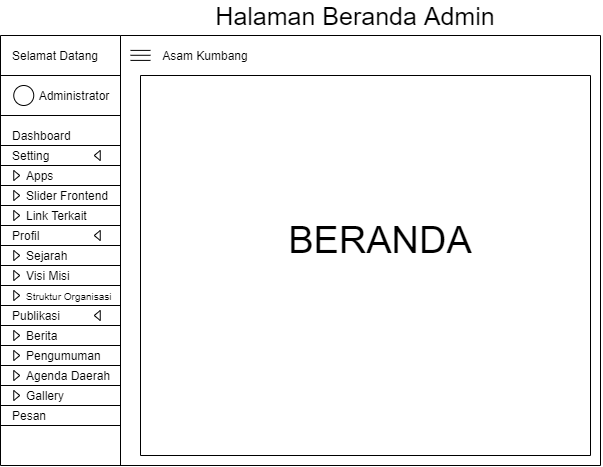

The diagram above was exported from draw.io. Its source (the exported page's mxGraphModel, read from the mxfile embedded in the PNG):
<mxGraphModel dx="904" dy="567" grid="1" gridSize="10" guides="1" tooltips="1" connect="1" arrows="1" fold="1" page="1" pageScale="1" pageWidth="827" pageHeight="1169" math="0" shadow="0">
  <root>
    <mxCell id="X-V6SknYsk4t3YyJYrmT-0" />
    <mxCell id="X-V6SknYsk4t3YyJYrmT-1" parent="X-V6SknYsk4t3YyJYrmT-0" />
    <mxCell id="LPVUkU4e5arDodXy11ZJ-0" value="" style="endArrow=none;html=1;" edge="1" parent="X-V6SknYsk4t3YyJYrmT-1">
      <mxGeometry width="50" height="50" relative="1" as="geometry">
        <mxPoint x="120" y="510" as="sourcePoint" />
        <mxPoint x="120" y="80" as="targetPoint" />
      </mxGeometry>
    </mxCell>
    <mxCell id="LPVUkU4e5arDodXy11ZJ-1" value="Selamat Datang" style="text;html=1;strokeColor=none;fillColor=none;align=center;verticalAlign=middle;whiteSpace=wrap;rounded=0;" vertex="1" parent="X-V6SknYsk4t3YyJYrmT-1">
      <mxGeometry x="130" y="90" width="90" height="20" as="geometry" />
    </mxCell>
    <mxCell id="LPVUkU4e5arDodXy11ZJ-2" value="" style="endArrow=none;html=1;" edge="1" parent="X-V6SknYsk4t3YyJYrmT-1">
      <mxGeometry width="50" height="50" relative="1" as="geometry">
        <mxPoint x="240" y="510" as="sourcePoint" />
        <mxPoint x="240" y="80" as="targetPoint" />
      </mxGeometry>
    </mxCell>
    <mxCell id="LPVUkU4e5arDodXy11ZJ-3" value="" style="ellipse;whiteSpace=wrap;html=1;aspect=fixed;align=left;" vertex="1" parent="X-V6SknYsk4t3YyJYrmT-1">
      <mxGeometry x="133.25" y="130" width="20" height="20" as="geometry" />
    </mxCell>
    <mxCell id="LPVUkU4e5arDodXy11ZJ-4" value="Administrator" style="text;html=1;strokeColor=none;fillColor=none;align=center;verticalAlign=middle;whiteSpace=wrap;rounded=0;" vertex="1" parent="X-V6SknYsk4t3YyJYrmT-1">
      <mxGeometry x="173.75" y="130" width="40" height="20" as="geometry" />
    </mxCell>
    <mxCell id="LPVUkU4e5arDodXy11ZJ-5" value="" style="endArrow=none;html=1;" edge="1" parent="X-V6SknYsk4t3YyJYrmT-1">
      <mxGeometry width="50" height="50" relative="1" as="geometry">
        <mxPoint x="120" y="120" as="sourcePoint" />
        <mxPoint x="240" y="120" as="targetPoint" />
      </mxGeometry>
    </mxCell>
    <mxCell id="LPVUkU4e5arDodXy11ZJ-6" value="" style="endArrow=none;html=1;" edge="1" parent="X-V6SknYsk4t3YyJYrmT-1">
      <mxGeometry width="50" height="50" relative="1" as="geometry">
        <mxPoint x="120" y="80" as="sourcePoint" />
        <mxPoint x="240" y="80" as="targetPoint" />
      </mxGeometry>
    </mxCell>
    <mxCell id="LPVUkU4e5arDodXy11ZJ-7" value="" style="endArrow=none;html=1;" edge="1" parent="X-V6SknYsk4t3YyJYrmT-1">
      <mxGeometry width="50" height="50" relative="1" as="geometry">
        <mxPoint x="120" y="160" as="sourcePoint" />
        <mxPoint x="240" y="160" as="targetPoint" />
      </mxGeometry>
    </mxCell>
    <mxCell id="LPVUkU4e5arDodXy11ZJ-8" value="Dashboard" style="text;html=1;strokeColor=none;fillColor=none;align=left;verticalAlign=middle;whiteSpace=wrap;rounded=0;" vertex="1" parent="X-V6SknYsk4t3YyJYrmT-1">
      <mxGeometry x="130" y="170" width="100" height="20" as="geometry" />
    </mxCell>
    <mxCell id="LPVUkU4e5arDodXy11ZJ-9" value="" style="endArrow=none;html=1;" edge="1" parent="X-V6SknYsk4t3YyJYrmT-1">
      <mxGeometry width="50" height="50" relative="1" as="geometry">
        <mxPoint x="120" y="190" as="sourcePoint" />
        <mxPoint x="240" y="190" as="targetPoint" />
      </mxGeometry>
    </mxCell>
    <mxCell id="LPVUkU4e5arDodXy11ZJ-10" value="Setting" style="text;html=1;strokeColor=none;fillColor=none;align=left;verticalAlign=middle;whiteSpace=wrap;rounded=0;" vertex="1" parent="X-V6SknYsk4t3YyJYrmT-1">
      <mxGeometry x="130" y="190" width="100" height="20" as="geometry" />
    </mxCell>
    <mxCell id="LPVUkU4e5arDodXy11ZJ-11" value="" style="endArrow=none;html=1;" edge="1" parent="X-V6SknYsk4t3YyJYrmT-1">
      <mxGeometry width="50" height="50" relative="1" as="geometry">
        <mxPoint x="120" y="210" as="sourcePoint" />
        <mxPoint x="240" y="210" as="targetPoint" />
      </mxGeometry>
    </mxCell>
    <mxCell id="LPVUkU4e5arDodXy11ZJ-12" value="Apps" style="text;html=1;strokeColor=none;fillColor=none;align=left;verticalAlign=middle;whiteSpace=wrap;rounded=0;" vertex="1" parent="X-V6SknYsk4t3YyJYrmT-1">
      <mxGeometry x="143.75" y="210" width="100" height="20" as="geometry" />
    </mxCell>
    <mxCell id="LPVUkU4e5arDodXy11ZJ-13" value="" style="endArrow=none;html=1;" edge="1" parent="X-V6SknYsk4t3YyJYrmT-1">
      <mxGeometry width="50" height="50" relative="1" as="geometry">
        <mxPoint x="240" y="80" as="sourcePoint" />
        <mxPoint x="720" y="80" as="targetPoint" />
      </mxGeometry>
    </mxCell>
    <mxCell id="LPVUkU4e5arDodXy11ZJ-15" value="" style="endArrow=none;html=1;" edge="1" parent="X-V6SknYsk4t3YyJYrmT-1">
      <mxGeometry width="50" height="50" relative="1" as="geometry">
        <mxPoint x="120" y="230" as="sourcePoint" />
        <mxPoint x="240" y="230" as="targetPoint" />
      </mxGeometry>
    </mxCell>
    <mxCell id="LPVUkU4e5arDodXy11ZJ-16" value="" style="triangle;whiteSpace=wrap;html=1;align=left;" vertex="1" parent="X-V6SknYsk4t3YyJYrmT-1">
      <mxGeometry x="133.25" y="215" width="6" height="10" as="geometry" />
    </mxCell>
    <mxCell id="LPVUkU4e5arDodXy11ZJ-18" value="" style="triangle;whiteSpace=wrap;html=1;align=left;rotation=-180;" vertex="1" parent="X-V6SknYsk4t3YyJYrmT-1">
      <mxGeometry x="213.75" y="195" width="6" height="10" as="geometry" />
    </mxCell>
    <mxCell id="LPVUkU4e5arDodXy11ZJ-19" value="" style="endArrow=none;html=1;" edge="1" parent="X-V6SknYsk4t3YyJYrmT-1">
      <mxGeometry width="50" height="50" relative="1" as="geometry">
        <mxPoint x="120" y="250" as="sourcePoint" />
        <mxPoint x="240" y="250" as="targetPoint" />
      </mxGeometry>
    </mxCell>
    <mxCell id="LPVUkU4e5arDodXy11ZJ-20" value="Slider Frontend" style="text;html=1;strokeColor=none;fillColor=none;align=left;verticalAlign=middle;whiteSpace=wrap;rounded=0;" vertex="1" parent="X-V6SknYsk4t3YyJYrmT-1">
      <mxGeometry x="143.75" y="230" width="100" height="20" as="geometry" />
    </mxCell>
    <mxCell id="LPVUkU4e5arDodXy11ZJ-21" value="" style="triangle;whiteSpace=wrap;html=1;align=left;" vertex="1" parent="X-V6SknYsk4t3YyJYrmT-1">
      <mxGeometry x="133.25" y="235" width="6" height="10" as="geometry" />
    </mxCell>
    <mxCell id="LPVUkU4e5arDodXy11ZJ-22" value="Link Terkait" style="text;html=1;strokeColor=none;fillColor=none;align=left;verticalAlign=middle;whiteSpace=wrap;rounded=0;" vertex="1" parent="X-V6SknYsk4t3YyJYrmT-1">
      <mxGeometry x="143.75" y="250" width="100" height="20" as="geometry" />
    </mxCell>
    <mxCell id="LPVUkU4e5arDodXy11ZJ-23" value="" style="triangle;whiteSpace=wrap;html=1;align=left;" vertex="1" parent="X-V6SknYsk4t3YyJYrmT-1">
      <mxGeometry x="133.25" y="255" width="6" height="10" as="geometry" />
    </mxCell>
    <mxCell id="LPVUkU4e5arDodXy11ZJ-24" value="" style="endArrow=none;html=1;" edge="1" parent="X-V6SknYsk4t3YyJYrmT-1">
      <mxGeometry width="50" height="50" relative="1" as="geometry">
        <mxPoint x="120" y="270" as="sourcePoint" />
        <mxPoint x="240" y="270" as="targetPoint" />
      </mxGeometry>
    </mxCell>
    <mxCell id="LPVUkU4e5arDodXy11ZJ-25" value="Profil" style="text;html=1;strokeColor=none;fillColor=none;align=left;verticalAlign=middle;whiteSpace=wrap;rounded=0;" vertex="1" parent="X-V6SknYsk4t3YyJYrmT-1">
      <mxGeometry x="130" y="270" width="100" height="20" as="geometry" />
    </mxCell>
    <mxCell id="LPVUkU4e5arDodXy11ZJ-26" value="" style="triangle;whiteSpace=wrap;html=1;align=left;rotation=-180;" vertex="1" parent="X-V6SknYsk4t3YyJYrmT-1">
      <mxGeometry x="213.75" y="275" width="6" height="10" as="geometry" />
    </mxCell>
    <mxCell id="LPVUkU4e5arDodXy11ZJ-27" value="" style="endArrow=none;html=1;" edge="1" parent="X-V6SknYsk4t3YyJYrmT-1">
      <mxGeometry width="50" height="50" relative="1" as="geometry">
        <mxPoint x="120" y="290" as="sourcePoint" />
        <mxPoint x="240" y="290" as="targetPoint" />
      </mxGeometry>
    </mxCell>
    <mxCell id="LPVUkU4e5arDodXy11ZJ-28" value="Sejarah" style="text;html=1;strokeColor=none;fillColor=none;align=left;verticalAlign=middle;whiteSpace=wrap;rounded=0;" vertex="1" parent="X-V6SknYsk4t3YyJYrmT-1">
      <mxGeometry x="143.75" y="290" width="100" height="20" as="geometry" />
    </mxCell>
    <mxCell id="LPVUkU4e5arDodXy11ZJ-29" value="" style="triangle;whiteSpace=wrap;html=1;align=left;" vertex="1" parent="X-V6SknYsk4t3YyJYrmT-1">
      <mxGeometry x="133.25" y="295" width="6" height="10" as="geometry" />
    </mxCell>
    <mxCell id="LPVUkU4e5arDodXy11ZJ-30" value="" style="endArrow=none;html=1;" edge="1" parent="X-V6SknYsk4t3YyJYrmT-1">
      <mxGeometry width="50" height="50" relative="1" as="geometry">
        <mxPoint x="120" y="310" as="sourcePoint" />
        <mxPoint x="240" y="310" as="targetPoint" />
      </mxGeometry>
    </mxCell>
    <mxCell id="LPVUkU4e5arDodXy11ZJ-31" value="Visi Misi" style="text;html=1;strokeColor=none;fillColor=none;align=left;verticalAlign=middle;whiteSpace=wrap;rounded=0;" vertex="1" parent="X-V6SknYsk4t3YyJYrmT-1">
      <mxGeometry x="143.75" y="310" width="100" height="20" as="geometry" />
    </mxCell>
    <mxCell id="LPVUkU4e5arDodXy11ZJ-32" value="" style="triangle;whiteSpace=wrap;html=1;align=left;" vertex="1" parent="X-V6SknYsk4t3YyJYrmT-1">
      <mxGeometry x="133.25" y="315" width="6" height="10" as="geometry" />
    </mxCell>
    <mxCell id="LPVUkU4e5arDodXy11ZJ-33" value="" style="endArrow=none;html=1;" edge="1" parent="X-V6SknYsk4t3YyJYrmT-1">
      <mxGeometry width="50" height="50" relative="1" as="geometry">
        <mxPoint x="120" y="330" as="sourcePoint" />
        <mxPoint x="240" y="330" as="targetPoint" />
      </mxGeometry>
    </mxCell>
    <mxCell id="LPVUkU4e5arDodXy11ZJ-34" value="&lt;font style=&quot;font-size: 10px&quot;&gt;Struktur Organisasi&lt;/font&gt;" style="text;html=1;strokeColor=none;fillColor=none;align=left;verticalAlign=middle;whiteSpace=wrap;rounded=0;" vertex="1" parent="X-V6SknYsk4t3YyJYrmT-1">
      <mxGeometry x="143.75" y="330" width="100" height="20" as="geometry" />
    </mxCell>
    <mxCell id="LPVUkU4e5arDodXy11ZJ-35" value="" style="triangle;whiteSpace=wrap;html=1;align=left;" vertex="1" parent="X-V6SknYsk4t3YyJYrmT-1">
      <mxGeometry x="133.25" y="335" width="6" height="10" as="geometry" />
    </mxCell>
    <mxCell id="LPVUkU4e5arDodXy11ZJ-36" value="" style="endArrow=none;html=1;" edge="1" parent="X-V6SknYsk4t3YyJYrmT-1">
      <mxGeometry width="50" height="50" relative="1" as="geometry">
        <mxPoint x="120" y="350" as="sourcePoint" />
        <mxPoint x="240" y="350" as="targetPoint" />
      </mxGeometry>
    </mxCell>
    <mxCell id="LPVUkU4e5arDodXy11ZJ-37" value="Publikasi" style="text;html=1;strokeColor=none;fillColor=none;align=left;verticalAlign=middle;whiteSpace=wrap;rounded=0;" vertex="1" parent="X-V6SknYsk4t3YyJYrmT-1">
      <mxGeometry x="130" y="350" width="100" height="20" as="geometry" />
    </mxCell>
    <mxCell id="LPVUkU4e5arDodXy11ZJ-38" value="" style="triangle;whiteSpace=wrap;html=1;align=left;rotation=-180;" vertex="1" parent="X-V6SknYsk4t3YyJYrmT-1">
      <mxGeometry x="213.75" y="355" width="6" height="10" as="geometry" />
    </mxCell>
    <mxCell id="LPVUkU4e5arDodXy11ZJ-39" value="" style="endArrow=none;html=1;" edge="1" parent="X-V6SknYsk4t3YyJYrmT-1">
      <mxGeometry width="50" height="50" relative="1" as="geometry">
        <mxPoint x="120" y="370" as="sourcePoint" />
        <mxPoint x="240" y="370" as="targetPoint" />
      </mxGeometry>
    </mxCell>
    <mxCell id="LPVUkU4e5arDodXy11ZJ-40" value="Berita" style="text;html=1;strokeColor=none;fillColor=none;align=left;verticalAlign=middle;whiteSpace=wrap;rounded=0;" vertex="1" parent="X-V6SknYsk4t3YyJYrmT-1">
      <mxGeometry x="143.75" y="370" width="100" height="20" as="geometry" />
    </mxCell>
    <mxCell id="LPVUkU4e5arDodXy11ZJ-41" value="" style="triangle;whiteSpace=wrap;html=1;align=left;" vertex="1" parent="X-V6SknYsk4t3YyJYrmT-1">
      <mxGeometry x="133.25" y="375" width="6" height="10" as="geometry" />
    </mxCell>
    <mxCell id="LPVUkU4e5arDodXy11ZJ-42" value="" style="endArrow=none;html=1;" edge="1" parent="X-V6SknYsk4t3YyJYrmT-1">
      <mxGeometry width="50" height="50" relative="1" as="geometry">
        <mxPoint x="120" y="390" as="sourcePoint" />
        <mxPoint x="240" y="390" as="targetPoint" />
      </mxGeometry>
    </mxCell>
    <mxCell id="LPVUkU4e5arDodXy11ZJ-46" value="Pengumuman" style="text;html=1;strokeColor=none;fillColor=none;align=left;verticalAlign=middle;whiteSpace=wrap;rounded=0;" vertex="1" parent="X-V6SknYsk4t3YyJYrmT-1">
      <mxGeometry x="143.75" y="390" width="100" height="20" as="geometry" />
    </mxCell>
    <mxCell id="LPVUkU4e5arDodXy11ZJ-47" value="" style="triangle;whiteSpace=wrap;html=1;align=left;" vertex="1" parent="X-V6SknYsk4t3YyJYrmT-1">
      <mxGeometry x="133.25" y="395" width="6" height="10" as="geometry" />
    </mxCell>
    <mxCell id="LPVUkU4e5arDodXy11ZJ-48" value="" style="endArrow=none;html=1;" edge="1" parent="X-V6SknYsk4t3YyJYrmT-1">
      <mxGeometry width="50" height="50" relative="1" as="geometry">
        <mxPoint x="120" y="410" as="sourcePoint" />
        <mxPoint x="240" y="410" as="targetPoint" />
      </mxGeometry>
    </mxCell>
    <mxCell id="LPVUkU4e5arDodXy11ZJ-49" value="Agenda Daerah" style="text;html=1;strokeColor=none;fillColor=none;align=left;verticalAlign=middle;whiteSpace=wrap;rounded=0;" vertex="1" parent="X-V6SknYsk4t3YyJYrmT-1">
      <mxGeometry x="143.75" y="410" width="100" height="20" as="geometry" />
    </mxCell>
    <mxCell id="LPVUkU4e5arDodXy11ZJ-50" value="" style="triangle;whiteSpace=wrap;html=1;align=left;" vertex="1" parent="X-V6SknYsk4t3YyJYrmT-1">
      <mxGeometry x="133.25" y="415" width="6" height="10" as="geometry" />
    </mxCell>
    <mxCell id="LPVUkU4e5arDodXy11ZJ-51" value="" style="endArrow=none;html=1;" edge="1" parent="X-V6SknYsk4t3YyJYrmT-1">
      <mxGeometry width="50" height="50" relative="1" as="geometry">
        <mxPoint x="120" y="430" as="sourcePoint" />
        <mxPoint x="240" y="430" as="targetPoint" />
      </mxGeometry>
    </mxCell>
    <mxCell id="LPVUkU4e5arDodXy11ZJ-52" value="Gallery" style="text;html=1;strokeColor=none;fillColor=none;align=left;verticalAlign=middle;whiteSpace=wrap;rounded=0;" vertex="1" parent="X-V6SknYsk4t3YyJYrmT-1">
      <mxGeometry x="143.75" y="430" width="100" height="20" as="geometry" />
    </mxCell>
    <mxCell id="LPVUkU4e5arDodXy11ZJ-53" value="" style="triangle;whiteSpace=wrap;html=1;align=left;" vertex="1" parent="X-V6SknYsk4t3YyJYrmT-1">
      <mxGeometry x="133.25" y="435" width="6" height="10" as="geometry" />
    </mxCell>
    <mxCell id="LPVUkU4e5arDodXy11ZJ-54" value="" style="endArrow=none;html=1;" edge="1" parent="X-V6SknYsk4t3YyJYrmT-1">
      <mxGeometry width="50" height="50" relative="1" as="geometry">
        <mxPoint x="120" y="450" as="sourcePoint" />
        <mxPoint x="240" y="450" as="targetPoint" />
      </mxGeometry>
    </mxCell>
    <mxCell id="LPVUkU4e5arDodXy11ZJ-55" value="Pesan" style="text;html=1;strokeColor=none;fillColor=none;align=left;verticalAlign=middle;whiteSpace=wrap;rounded=0;" vertex="1" parent="X-V6SknYsk4t3YyJYrmT-1">
      <mxGeometry x="130" y="450" width="100" height="20" as="geometry" />
    </mxCell>
    <mxCell id="LPVUkU4e5arDodXy11ZJ-57" value="" style="endArrow=none;html=1;" edge="1" parent="X-V6SknYsk4t3YyJYrmT-1">
      <mxGeometry width="50" height="50" relative="1" as="geometry">
        <mxPoint x="120" y="470" as="sourcePoint" />
        <mxPoint x="240" y="470" as="targetPoint" />
      </mxGeometry>
    </mxCell>
    <mxCell id="LPVUkU4e5arDodXy11ZJ-58" value="" style="endArrow=none;html=1;" edge="1" parent="X-V6SknYsk4t3YyJYrmT-1">
      <mxGeometry width="50" height="50" relative="1" as="geometry">
        <mxPoint x="250" y="94.9" as="sourcePoint" />
        <mxPoint x="270" y="94.9" as="targetPoint" />
      </mxGeometry>
    </mxCell>
    <mxCell id="LPVUkU4e5arDodXy11ZJ-59" value="" style="endArrow=none;html=1;" edge="1" parent="X-V6SknYsk4t3YyJYrmT-1">
      <mxGeometry width="50" height="50" relative="1" as="geometry">
        <mxPoint x="250" y="99.78" as="sourcePoint" />
        <mxPoint x="270" y="99.78" as="targetPoint" />
      </mxGeometry>
    </mxCell>
    <mxCell id="LPVUkU4e5arDodXy11ZJ-60" value="" style="endArrow=none;html=1;" edge="1" parent="X-V6SknYsk4t3YyJYrmT-1">
      <mxGeometry width="50" height="50" relative="1" as="geometry">
        <mxPoint x="250" y="104.9" as="sourcePoint" />
        <mxPoint x="270" y="104.9" as="targetPoint" />
      </mxGeometry>
    </mxCell>
    <mxCell id="LPVUkU4e5arDodXy11ZJ-61" value="Asam Kumbang" style="text;html=1;strokeColor=none;fillColor=none;align=center;verticalAlign=middle;whiteSpace=wrap;rounded=0;" vertex="1" parent="X-V6SknYsk4t3YyJYrmT-1">
      <mxGeometry x="280" y="90" width="90" height="20" as="geometry" />
    </mxCell>
    <mxCell id="LPVUkU4e5arDodXy11ZJ-62" value="" style="endArrow=none;html=1;" edge="1" parent="X-V6SknYsk4t3YyJYrmT-1">
      <mxGeometry width="50" height="50" relative="1" as="geometry">
        <mxPoint x="120" y="510" as="sourcePoint" />
        <mxPoint x="720" y="510" as="targetPoint" />
      </mxGeometry>
    </mxCell>
    <mxCell id="LPVUkU4e5arDodXy11ZJ-63" value="" style="endArrow=none;html=1;" edge="1" parent="X-V6SknYsk4t3YyJYrmT-1">
      <mxGeometry width="50" height="50" relative="1" as="geometry">
        <mxPoint x="720" y="510" as="sourcePoint" />
        <mxPoint x="720" y="79.99999999999989" as="targetPoint" />
      </mxGeometry>
    </mxCell>
    <mxCell id="LPVUkU4e5arDodXy11ZJ-64" value="&lt;font style=&quot;font-size: 38px&quot;&gt;BERANDA&lt;/font&gt;" style="text;html=1;strokeColor=none;fillColor=none;align=center;verticalAlign=middle;whiteSpace=wrap;rounded=0;" vertex="1" parent="X-V6SknYsk4t3YyJYrmT-1">
      <mxGeometry x="480" y="275" width="40" height="20" as="geometry" />
    </mxCell>
    <mxCell id="LPVUkU4e5arDodXy11ZJ-66" value="" style="endArrow=none;html=1;" edge="1" parent="X-V6SknYsk4t3YyJYrmT-1">
      <mxGeometry width="50" height="50" relative="1" as="geometry">
        <mxPoint x="260" y="500" as="sourcePoint" />
        <mxPoint x="259.9999999999998" y="119.99999999999989" as="targetPoint" />
      </mxGeometry>
    </mxCell>
    <mxCell id="LPVUkU4e5arDodXy11ZJ-67" value="" style="endArrow=none;html=1;" edge="1" parent="X-V6SknYsk4t3YyJYrmT-1">
      <mxGeometry width="50" height="50" relative="1" as="geometry">
        <mxPoint x="710" y="500" as="sourcePoint" />
        <mxPoint x="709.9999999999998" y="119.99999999999989" as="targetPoint" />
      </mxGeometry>
    </mxCell>
    <mxCell id="LPVUkU4e5arDodXy11ZJ-68" value="" style="endArrow=none;html=1;" edge="1" parent="X-V6SknYsk4t3YyJYrmT-1">
      <mxGeometry width="50" height="50" relative="1" as="geometry">
        <mxPoint x="710" y="500" as="sourcePoint" />
        <mxPoint x="260" y="500" as="targetPoint" />
      </mxGeometry>
    </mxCell>
    <mxCell id="LPVUkU4e5arDodXy11ZJ-69" value="" style="endArrow=none;html=1;" edge="1" parent="X-V6SknYsk4t3YyJYrmT-1">
      <mxGeometry width="50" height="50" relative="1" as="geometry">
        <mxPoint x="709.9999999999998" y="120" as="sourcePoint" />
        <mxPoint x="260" y="120" as="targetPoint" />
      </mxGeometry>
    </mxCell>
    <mxCell id="ckH4b6A7SlOwWgVzcgro-0" value="&lt;font style=&quot;font-size: 25px&quot;&gt;Halaman Beranda Admin&lt;/font&gt;" style="text;html=1;strokeColor=none;fillColor=none;align=center;verticalAlign=middle;whiteSpace=wrap;rounded=0;" vertex="1" parent="X-V6SknYsk4t3YyJYrmT-1">
      <mxGeometry x="330" y="50" width="290" height="20" as="geometry" />
    </mxCell>
  </root>
</mxGraphModel>